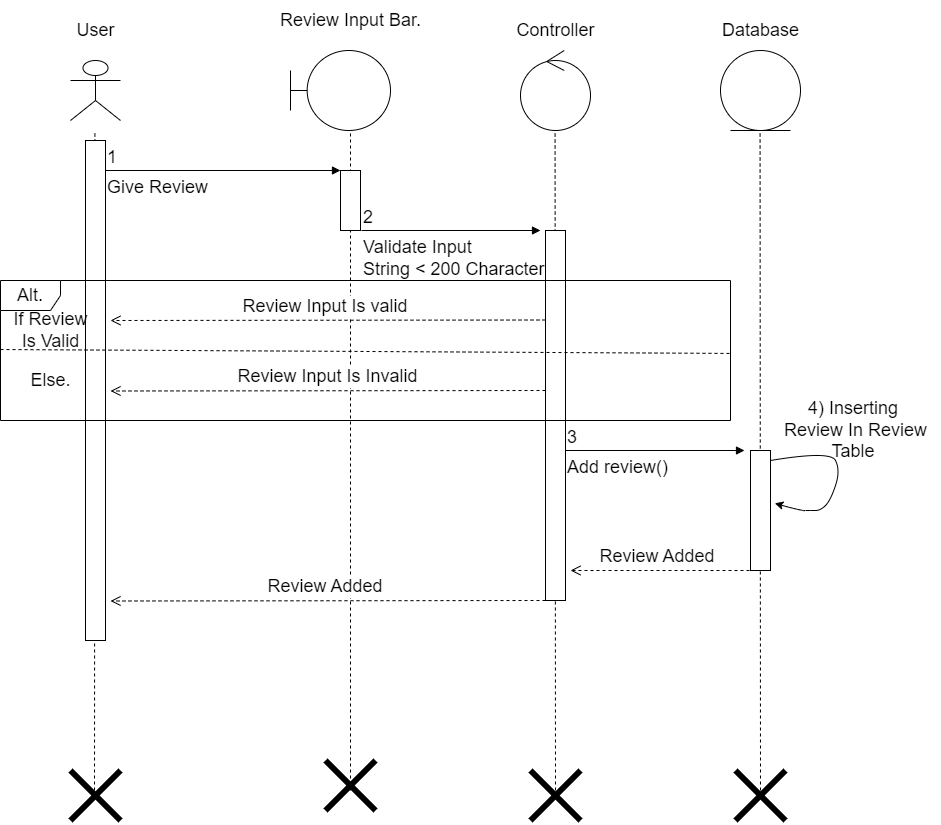

The diagram above was exported from draw.io. Its source (the exported page's mxGraphModel, read from the mxfile embedded in the PNG):
<mxGraphModel dx="1718" dy="482" grid="1" gridSize="10" guides="1" tooltips="1" connect="1" arrows="1" fold="1" page="1" pageScale="1" pageWidth="850" pageHeight="1100" math="0" shadow="0">
  <root>
    <mxCell id="0" />
    <mxCell id="1" parent="0" />
    <mxCell id="wBPXcGjUW4A5LE-3WFWq-1" value="" style="shape=umlActor;verticalLabelPosition=bottom;verticalAlign=top;html=1;" parent="1" vertex="1">
      <mxGeometry x="60" y="70" width="50" height="60" as="geometry" />
    </mxCell>
    <mxCell id="wBPXcGjUW4A5LE-3WFWq-2" value="User" style="text;html=1;align=center;verticalAlign=middle;resizable=0;points=[];autosize=1;strokeColor=none;fillColor=none;fontSize=18;" parent="1" vertex="1">
      <mxGeometry x="55" y="20" width="60" height="40" as="geometry" />
    </mxCell>
    <mxCell id="wBPXcGjUW4A5LE-3WFWq-3" value="" style="shape=umlBoundary;whiteSpace=wrap;html=1;fontSize=18;" parent="1" vertex="1">
      <mxGeometry x="280" y="60" width="100" height="80" as="geometry" />
    </mxCell>
    <mxCell id="wBPXcGjUW4A5LE-3WFWq-4" value="" style="ellipse;shape=umlControl;whiteSpace=wrap;html=1;fontSize=18;" parent="1" vertex="1">
      <mxGeometry x="510" y="60" width="70" height="80" as="geometry" />
    </mxCell>
    <mxCell id="wBPXcGjUW4A5LE-3WFWq-5" value="Controller" style="text;html=1;align=center;verticalAlign=middle;resizable=0;points=[];autosize=1;strokeColor=none;fillColor=none;fontSize=18;" parent="1" vertex="1">
      <mxGeometry x="495" y="20" width="100" height="40" as="geometry" />
    </mxCell>
    <mxCell id="wBPXcGjUW4A5LE-3WFWq-6" value="" style="ellipse;shape=umlEntity;whiteSpace=wrap;html=1;fontSize=18;" parent="1" vertex="1">
      <mxGeometry x="710" y="60" width="80" height="80" as="geometry" />
    </mxCell>
    <mxCell id="wBPXcGjUW4A5LE-3WFWq-7" value="Database" style="text;html=1;align=center;verticalAlign=middle;resizable=0;points=[];autosize=1;strokeColor=none;fillColor=none;fontSize=18;" parent="1" vertex="1">
      <mxGeometry x="700" y="20" width="100" height="40" as="geometry" />
    </mxCell>
    <mxCell id="wBPXcGjUW4A5LE-3WFWq-8" value="" style="endArrow=none;dashed=1;html=1;rounded=0;fontSize=18;" parent="1" edge="1">
      <mxGeometry width="50" height="50" relative="1" as="geometry">
        <mxPoint x="84" y="800" as="sourcePoint" />
        <mxPoint x="84.40999999999985" y="140" as="targetPoint" />
      </mxGeometry>
    </mxCell>
    <mxCell id="wBPXcGjUW4A5LE-3WFWq-9" value="" style="endArrow=none;dashed=1;html=1;rounded=0;fontSize=18;" parent="1" edge="1">
      <mxGeometry width="50" height="50" relative="1" as="geometry">
        <mxPoint x="340" y="800" as="sourcePoint" />
        <mxPoint x="340" y="140" as="targetPoint" />
      </mxGeometry>
    </mxCell>
    <mxCell id="wBPXcGjUW4A5LE-3WFWq-10" value="" style="endArrow=none;dashed=1;html=1;rounded=0;fontSize=18;" parent="1" edge="1">
      <mxGeometry width="50" height="50" relative="1" as="geometry">
        <mxPoint x="750" y="800" as="sourcePoint" />
        <mxPoint x="749.5799999999999" y="140" as="targetPoint" />
      </mxGeometry>
    </mxCell>
    <mxCell id="wBPXcGjUW4A5LE-3WFWq-11" value="" style="endArrow=none;dashed=1;html=1;rounded=0;fontSize=18;" parent="1" edge="1">
      <mxGeometry width="50" height="50" relative="1" as="geometry">
        <mxPoint x="545" y="800" as="sourcePoint" />
        <mxPoint x="544.5799999999999" y="140" as="targetPoint" />
      </mxGeometry>
    </mxCell>
    <mxCell id="wBPXcGjUW4A5LE-3WFWq-12" value="" style="html=1;points=[];perimeter=orthogonalPerimeter;fontSize=18;" parent="1" vertex="1">
      <mxGeometry x="75" y="150" width="20" height="500" as="geometry" />
    </mxCell>
    <mxCell id="wBPXcGjUW4A5LE-3WFWq-13" value="" style="endArrow=none;html=1;rounded=0;strokeWidth=6;fontSize=18;" parent="1" edge="1">
      <mxGeometry width="50" height="50" relative="1" as="geometry">
        <mxPoint x="60" y="830" as="sourcePoint" />
        <mxPoint x="110" y="780" as="targetPoint" />
      </mxGeometry>
    </mxCell>
    <mxCell id="wBPXcGjUW4A5LE-3WFWq-14" value="" style="endArrow=none;html=1;rounded=0;strokeWidth=6;fontSize=18;" parent="1" edge="1">
      <mxGeometry width="50" height="50" relative="1" as="geometry">
        <mxPoint x="60" y="780" as="sourcePoint" />
        <mxPoint x="110" y="830" as="targetPoint" />
      </mxGeometry>
    </mxCell>
    <mxCell id="wBPXcGjUW4A5LE-3WFWq-15" value="" style="endArrow=none;html=1;rounded=0;strokeWidth=6;fontSize=18;" parent="1" edge="1">
      <mxGeometry width="50" height="50" relative="1" as="geometry">
        <mxPoint x="315" y="770" as="sourcePoint" />
        <mxPoint x="365" y="820" as="targetPoint" />
      </mxGeometry>
    </mxCell>
    <mxCell id="wBPXcGjUW4A5LE-3WFWq-16" value="" style="endArrow=none;html=1;rounded=0;strokeWidth=6;fontSize=18;" parent="1" edge="1">
      <mxGeometry width="50" height="50" relative="1" as="geometry">
        <mxPoint x="315" y="820" as="sourcePoint" />
        <mxPoint x="365" y="770" as="targetPoint" />
      </mxGeometry>
    </mxCell>
    <mxCell id="wBPXcGjUW4A5LE-3WFWq-17" value="" style="endArrow=none;html=1;rounded=0;strokeWidth=6;fontSize=18;" parent="1" edge="1">
      <mxGeometry width="50" height="50" relative="1" as="geometry">
        <mxPoint x="520" y="780" as="sourcePoint" />
        <mxPoint x="570" y="830" as="targetPoint" />
      </mxGeometry>
    </mxCell>
    <mxCell id="wBPXcGjUW4A5LE-3WFWq-18" value="" style="endArrow=none;html=1;rounded=0;strokeWidth=6;fontSize=18;" parent="1" edge="1">
      <mxGeometry width="50" height="50" relative="1" as="geometry">
        <mxPoint x="520" y="830" as="sourcePoint" />
        <mxPoint x="570" y="780" as="targetPoint" />
      </mxGeometry>
    </mxCell>
    <mxCell id="wBPXcGjUW4A5LE-3WFWq-19" value="" style="endArrow=none;html=1;rounded=0;strokeWidth=6;fontSize=18;" parent="1" edge="1">
      <mxGeometry width="50" height="50" relative="1" as="geometry">
        <mxPoint x="725" y="780" as="sourcePoint" />
        <mxPoint x="775" y="830" as="targetPoint" />
      </mxGeometry>
    </mxCell>
    <mxCell id="wBPXcGjUW4A5LE-3WFWq-20" value="" style="endArrow=none;html=1;rounded=0;strokeWidth=6;fontSize=18;" parent="1" edge="1">
      <mxGeometry width="50" height="50" relative="1" as="geometry">
        <mxPoint x="725" y="830" as="sourcePoint" />
        <mxPoint x="775" y="780" as="targetPoint" />
      </mxGeometry>
    </mxCell>
    <mxCell id="wBPXcGjUW4A5LE-3WFWq-21" value="Give Review" style="endArrow=block;endFill=1;html=1;edgeStyle=orthogonalEdgeStyle;align=left;verticalAlign=top;rounded=0;fontSize=18;" parent="1" edge="1">
      <mxGeometry x="-1" relative="1" as="geometry">
        <mxPoint x="95" y="180" as="sourcePoint" />
        <mxPoint x="330" y="180" as="targetPoint" />
      </mxGeometry>
    </mxCell>
    <mxCell id="wBPXcGjUW4A5LE-3WFWq-22" value="1" style="edgeLabel;resizable=0;html=1;align=left;verticalAlign=bottom;fontSize=18;" parent="wBPXcGjUW4A5LE-3WFWq-21" connectable="0" vertex="1">
      <mxGeometry x="-1" relative="1" as="geometry" />
    </mxCell>
    <mxCell id="wBPXcGjUW4A5LE-3WFWq-23" value="Review Input Bar." style="text;html=1;align=center;verticalAlign=middle;resizable=0;points=[];autosize=1;strokeColor=none;fillColor=none;fontSize=18;" parent="1" vertex="1">
      <mxGeometry x="260" y="10" width="160" height="40" as="geometry" />
    </mxCell>
    <mxCell id="wBPXcGjUW4A5LE-3WFWq-24" value="&lt;span style=&quot;color: rgba(0, 0, 0, 0); font-family: monospace; font-size: 0px; text-align: start;&quot;&gt;%3CmxGraphModel%3E%3Croot%3E%3CmxCell%20id%3D%220%22%2F%3E%3CmxCell%20id%3D%221%22%20parent%3D%220%22%2F%3E%3CmxCell%20id%3D%222%22%20value%3D%22%22%20style%3D%22html%3D1%3Bpoints%3D%5B%5D%3Bperimeter%3DorthogonalPerimeter%3BfontSize%3D18%3B%22%20vertex%3D%221%22%20parent%3D%221%22%3E%3CmxGeometry%20x%3D%2275%22%20y%3D%22150%22%20width%3D%2220%22%20height%3D%22370%22%20as%3D%22geometry%22%2F%3E%3C%2FmxCell%3E%3C%2Froot%3E%3C%2FmxGraphModel%3E&lt;/span&gt;" style="html=1;points=[];perimeter=orthogonalPerimeter;fontSize=18;" parent="1" vertex="1">
      <mxGeometry x="330" y="180" width="20" height="60" as="geometry" />
    </mxCell>
    <mxCell id="wBPXcGjUW4A5LE-3WFWq-25" value="Validate Input&amp;nbsp;&lt;br&gt;String &amp;lt; 200 Character" style="endArrow=block;endFill=1;html=1;edgeStyle=orthogonalEdgeStyle;align=left;verticalAlign=top;rounded=0;fontSize=18;" parent="1" edge="1">
      <mxGeometry x="-1" relative="1" as="geometry">
        <mxPoint x="351" y="240.0000000000001" as="sourcePoint" />
        <mxPoint x="530" y="240" as="targetPoint" />
      </mxGeometry>
    </mxCell>
    <mxCell id="wBPXcGjUW4A5LE-3WFWq-26" value="2" style="edgeLabel;resizable=0;html=1;align=left;verticalAlign=bottom;fontSize=18;" parent="wBPXcGjUW4A5LE-3WFWq-25" connectable="0" vertex="1">
      <mxGeometry x="-1" relative="1" as="geometry" />
    </mxCell>
    <mxCell id="wBPXcGjUW4A5LE-3WFWq-27" value="&lt;span style=&quot;color: rgba(0, 0, 0, 0); font-family: monospace; font-size: 0px; text-align: start;&quot;&gt;%3CmxGraphModel%3E%3Croot%3E%3CmxCell%20id%3D%220%22%2F%3E%3CmxCell%20id%3D%221%22%20parent%3D%220%22%2F%3E%3CmxCell%20id%3D%222%22%20value%3D%22%22%20style%3D%22html%3D1%3Bpoints%3D%5B%5D%3Bperimeter%3DorthogonalPerimeter%3BfontSize%3D18%3B%22%20vertex%3D%221%22%20parent%3D%221%22%3E%3CmxGeometry%20x%3D%2275%22%20y%3D%22150%22%20width%3D%2220%22%20height%3D%22370%22%20as%3D%22geometry%22%2F%3E%3C%2FmxCell%3E%3C%2Froot%3E%3C%2FmxGraphModel%3E&lt;/span&gt;" style="html=1;points=[];perimeter=orthogonalPerimeter;fontSize=18;" parent="1" vertex="1">
      <mxGeometry x="535" y="240" width="20" height="370" as="geometry" />
    </mxCell>
    <mxCell id="wBPXcGjUW4A5LE-3WFWq-28" value="Alt." style="shape=umlFrame;whiteSpace=wrap;html=1;fontSize=18;" parent="1" vertex="1">
      <mxGeometry x="-10" y="290" width="730" height="140" as="geometry" />
    </mxCell>
    <mxCell id="wBPXcGjUW4A5LE-3WFWq-29" value="Review Input Is valid&amp;nbsp;" style="html=1;verticalAlign=bottom;endArrow=open;dashed=1;endSize=8;rounded=0;fontSize=18;" parent="1" edge="1">
      <mxGeometry relative="1" as="geometry">
        <mxPoint x="535" y="329.5" as="sourcePoint" />
        <mxPoint x="100" y="330" as="targetPoint" />
      </mxGeometry>
    </mxCell>
    <mxCell id="wBPXcGjUW4A5LE-3WFWq-30" value="Review Input Is Invalid" style="html=1;verticalAlign=bottom;endArrow=open;dashed=1;endSize=8;rounded=0;fontSize=18;" parent="1" edge="1">
      <mxGeometry relative="1" as="geometry">
        <mxPoint x="535" y="400" as="sourcePoint" />
        <mxPoint x="100" y="400.5" as="targetPoint" />
      </mxGeometry>
    </mxCell>
    <mxCell id="wBPXcGjUW4A5LE-3WFWq-31" value="" style="endArrow=none;dashed=1;html=1;rounded=0;fontSize=18;exitX=0;exitY=0.493;exitDx=0;exitDy=0;exitPerimeter=0;entryX=1;entryY=0.521;entryDx=0;entryDy=0;entryPerimeter=0;" parent="1" source="wBPXcGjUW4A5LE-3WFWq-28" target="wBPXcGjUW4A5LE-3WFWq-28" edge="1">
      <mxGeometry width="50" height="50" relative="1" as="geometry">
        <mxPoint x="200" y="420" as="sourcePoint" />
        <mxPoint x="250" y="370" as="targetPoint" />
      </mxGeometry>
    </mxCell>
    <mxCell id="wBPXcGjUW4A5LE-3WFWq-32" value="If Review&lt;br&gt;Is Valid" style="text;html=1;align=center;verticalAlign=middle;resizable=0;points=[];autosize=1;strokeColor=none;fillColor=none;fontSize=18;" parent="1" vertex="1">
      <mxGeometry x="-10" y="310" width="100" height="60" as="geometry" />
    </mxCell>
    <mxCell id="wBPXcGjUW4A5LE-3WFWq-33" value="Else." style="text;html=1;align=center;verticalAlign=middle;resizable=0;points=[];autosize=1;strokeColor=none;fillColor=none;fontSize=18;" parent="1" vertex="1">
      <mxGeometry x="10" y="370" width="60" height="40" as="geometry" />
    </mxCell>
    <mxCell id="wBPXcGjUW4A5LE-3WFWq-34" value="Add review()" style="endArrow=block;endFill=1;html=1;edgeStyle=orthogonalEdgeStyle;align=left;verticalAlign=top;rounded=0;fontSize=18;" parent="1" edge="1">
      <mxGeometry x="-1" relative="1" as="geometry">
        <mxPoint x="555" y="460.0000000000001" as="sourcePoint" />
        <mxPoint x="734" y="460" as="targetPoint" />
      </mxGeometry>
    </mxCell>
    <mxCell id="wBPXcGjUW4A5LE-3WFWq-35" value="3" style="edgeLabel;resizable=0;html=1;align=left;verticalAlign=bottom;fontSize=18;" parent="wBPXcGjUW4A5LE-3WFWq-34" connectable="0" vertex="1">
      <mxGeometry x="-1" relative="1" as="geometry" />
    </mxCell>
    <mxCell id="wBPXcGjUW4A5LE-3WFWq-36" value="&lt;span style=&quot;color: rgba(0, 0, 0, 0); font-family: monospace; font-size: 0px; text-align: start;&quot;&gt;%3CmxGraphModel%3E%3Croot%3E%3CmxCell%20id%3D%220%22%2F%3E%3CmxCell%20id%3D%221%22%20parent%3D%220%22%2F%3E%3CmxCell%20id%3D%222%22%20value%3D%22%22%20style%3D%22html%3D1%3Bpoints%3D%5B%5D%3Bperimeter%3DorthogonalPerimeter%3BfontSize%3D18%3B%22%20vertex%3D%221%22%20parent%3D%221%22%3E%3CmxGeometry%20x%3D%2275%22%20y%3D%22150%22%20width%3D%2220%22%20height%3D%22370%22%20as%3D%22geometry%22%2F%3E%3C%2FmxCell%3E%3C%2Froot%3E%3C%2FmxGraphModel%3E&lt;/span&gt;" style="html=1;points=[];perimeter=orthogonalPerimeter;fontSize=18;" parent="1" vertex="1">
      <mxGeometry x="740" y="460" width="20" height="120" as="geometry" />
    </mxCell>
    <mxCell id="wBPXcGjUW4A5LE-3WFWq-37" value="" style="curved=1;endArrow=classic;html=1;rounded=0;fontSize=18;entryX=1.213;entryY=0.662;entryDx=0;entryDy=0;entryPerimeter=0;" parent="1" edge="1">
      <mxGeometry width="50" height="50" relative="1" as="geometry">
        <mxPoint x="760" y="470" as="sourcePoint" />
        <mxPoint x="764.2599999999998" y="512.82" as="targetPoint" />
        <Array as="points">
          <mxPoint x="820" y="460" />
          <mxPoint x="830" y="480" />
          <mxPoint x="820" y="510" />
          <mxPoint x="810" y="520" />
          <mxPoint x="800" y="520" />
          <mxPoint x="790" y="520" />
        </Array>
      </mxGeometry>
    </mxCell>
    <mxCell id="wBPXcGjUW4A5LE-3WFWq-38" value="4) Inserting&amp;nbsp;&lt;br&gt;Review In Review&lt;br&gt;Table&amp;nbsp;" style="text;html=1;align=center;verticalAlign=middle;resizable=0;points=[];autosize=1;strokeColor=none;fillColor=none;fontSize=18;" parent="1" vertex="1">
      <mxGeometry x="760" y="400" width="170" height="80" as="geometry" />
    </mxCell>
    <mxCell id="wBPXcGjUW4A5LE-3WFWq-39" value="Review Added&amp;nbsp;" style="html=1;verticalAlign=bottom;endArrow=open;dashed=1;endSize=8;rounded=0;fontSize=18;" parent="1" edge="1">
      <mxGeometry relative="1" as="geometry">
        <mxPoint x="739" y="580" as="sourcePoint" />
        <mxPoint x="560" y="580" as="targetPoint" />
      </mxGeometry>
    </mxCell>
    <mxCell id="wBPXcGjUW4A5LE-3WFWq-42" value="Review Added&amp;nbsp;" style="html=1;verticalAlign=bottom;endArrow=open;dashed=1;endSize=8;rounded=0;fontSize=18;" parent="1" edge="1">
      <mxGeometry relative="1" as="geometry">
        <mxPoint x="535" y="610" as="sourcePoint" />
        <mxPoint x="100" y="610.5" as="targetPoint" />
      </mxGeometry>
    </mxCell>
  </root>
</mxGraphModel>